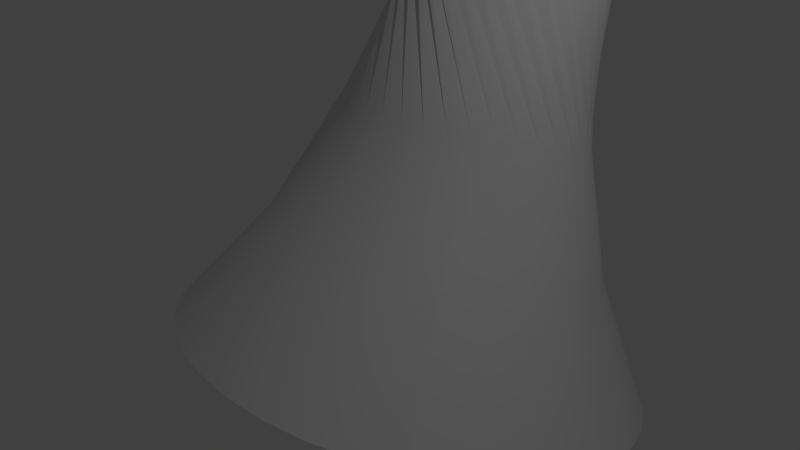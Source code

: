 # Source: whitebishop.blend  (saved by Blender 2.66.1; exported with 4.5.12 LTS)
import bpy
from mathutils import Matrix  # noqa: F401  (used for matrix-valued properties, if any)

bpy.ops.wm.read_factory_settings(use_empty=True)
scene = bpy.context.scene
scene.name = 'Scene'

# ---- collections
col_collection_1 = bpy.data.collections.new('Collection 1'); scene.collection.children.link(col_collection_1)

# ---- materials (node trees are filled in below, after node groups)
mat_material = bpy.data.materials.new('Material')
mat_material.alpha_threshold = 0.0
mat_material.use_transparent_shadow = False
mat_material.preview_render_type = 'SHADERBALL'
mat_material.roughness = 0.5
mat_material.line_color = (0.0, 0.0, 0.0, 1.0)

# ---- material node trees

# ---- world
world_world = bpy.data.worlds.new('World'); scene.world = world_world
world_world.color = (0.05088, 0.05088, 0.05088)
world_world.use_sun_shadow = False
world_world.sun_shadow_jitter_overblur = 0.0
world_world.cycles.sampling_method = 'MANUAL'
world_world.cycles.sample_map_resolution = 256

# ---- cameras
cam_camera_001 = bpy.data.cameras.new('Camera.001')
cam_camera_001.clip_end = 100.0
cam_camera_001.lens = 35.0
cam_camera_001.sensor_width = 32.0
cam_camera_001.sensor_height = 18.0
cam_camera_001.dof.focus_distance = 0.0
cam_camera_001.dof.aperture_fstop = 128.0

# ---- lights
light_point = bpy.data.lights.new('Point', 'POINT')
light_point.transmission_factor = 0.0
light_point.energy = 100.0
light_point.shadow_buffer_clip_start = 0.5
light_point.shadow_soft_size = 0.1
light_point.shadow_maximum_resolution = 0.006
light_point.use_absolute_resolution = True
light_point.cycles.use_multiple_importance_sampling = False

# ---- meshes
me_cube = bpy.data.meshes.new('Cube')
me_cube.from_pydata([(2.143, 0.3371, 0.0255), (1.54, 0.2851, 1.02), (1.173, 0.2522, 2.027), (0.4185, -0.5442, 3.585), (0.197, 0.1839, 4.239), (0.155, 0.1754, 0.02798), (2.129, 0.336, 0.02561), (2.085, 0.6798, 0.02679), (1.499, 0.5223, 1.021), (1.144, 0.4247, 2.028), (0.5685, -0.4611, 3.566), (0.1949, 0.1827, 4.24), (0.155, 0.1753, 0.02798), (2.071, 0.6762, 0.0269), (1.968, 1.007, 0.02855), (1.419, 0.7488, 1.023), (1.085, 0.5895, 2.029), (0.7072, -0.3585, 3.567), (0.1929, 0.1813, 4.24), (0.1551, 0.1752, 0.02798), (1.955, 1.001, 0.02864), (1.796, 1.309, 0.03071), (1.3, 0.9579, 1.024), (0.9984, 0.7415, 2.03), (0.8304, -0.2394, 3.588), (0.1912, 0.1796, 4.239), (0.1551, 0.1751, 0.02797), (1.784, 1.301, 0.03078), (1.574, 1.577, 0.03321), (1.146, 1.143, 1.026), (0.8867, 0.8763, 2.031), (0.9342, -0.1076, 3.629), (0.1897, 0.1777, 4.239), (0.1552, 0.175, 0.02797), (1.564, 1.567, 0.03327), (1.309, 1.802, 0.03597), (0.9626, 1.299, 1.028), (0.7533, 0.9896, 2.033), (1.016, 0.03302, 3.687), (0.1886, 0.1758, 4.238), (0.1553, 0.1749, 0.02797), (1.301, 1.79, 0.03601), (1.009, 1.977, 0.03891), (0.755, 1.421, 1.03), (0.6023, 1.078, 2.034), (1.072, 0.1781, 3.761), (0.1878, 0.1737, 4.237), (0.1554, 0.1749, 0.02797), (1.003, 1.965, 0.03893), (0.6834, 2.098, 0.04195), (0.5294, 1.504, 1.032), (0.4383, 1.139, 2.036), (1.102, 0.3233, 3.85), (0.1874, 0.1717, 4.236), (0.1555, 0.1748, 0.02797), (0.6798, 2.085, 0.04195), (0.3416, 2.16, 0.04498), (0.2928, 1.547, 1.034), (0.2661, 1.17, 2.037), (1.104, 0.4642, 3.949), (0.1873, 0.1697, 4.234), (0.1556, 0.1748, 0.02797), (0.3403, 2.147, 0.04496), (-0.00595, 2.163, 0.04792), (0.05216, 1.549, 1.036), (0.09117, 1.171, 2.039), (1.078, 0.5964, 4.057), (0.1877, 0.1678, 4.233), (0.1557, 0.1748, 0.02797), (-0.00482, 2.149, 0.04788), (-0.3486, 2.104, 0.05068), (-0.185, 1.508, 1.038), (-0.08133, 1.142, 2.04), (1.026, 0.7161, 4.17), (0.1884, 0.1661, 4.231), (0.1558, 0.1748, 0.02797), (-0.345, 2.091, 0.05062), (-0.6758, 1.987, 0.05317), (-0.4116, 1.428, 1.04), (-0.2461, 1.083, 2.041), (0.9486, 0.8195, 4.284), (0.1895, 0.1647, 4.23), (0.1559, 0.1749, 0.02797), (-0.67, 1.975, 0.05309), (-0.9779, 1.815, 0.05532), (-0.6207, 1.309, 1.041), (-0.3982, 0.9965, 2.042), (0.8481, 0.9035, 4.397), (0.1909, 0.1635, 4.228), (0.156, 0.1749, 0.02797), (-0.9699, 1.804, 0.05523), (-1.245, 1.594, 0.05706), (-0.8059, 1.155, 1.042), (-0.5329, 0.8849, 2.043), (0.7278, 0.9655, 4.504), (0.1926, 0.1626, 4.227), (0.1561, 0.175, 0.02797), (-1.236, 1.584, 0.05696), (-1.47, 1.329, 0.05834), (-0.9617, 0.9716, 1.043), (-0.6462, 0.7515, 2.044), (0.5913, 1.004, 4.602), (0.1945, 0.1621, 4.225), (0.1561, 0.1751, 0.02797), (-1.459, 1.321, 0.05823), (-1.646, 1.029, 0.05912), (-1.083, 0.764, 1.044), (-0.7346, 0.6005, 2.044), (0.4427, 1.017, 4.689), (0.1966, 0.1619, 4.224), (0.1562, 0.1752, 0.02797), (-1.633, 1.023, 0.059), (-1.767, 0.7031, 0.05938), (-1.167, 0.5384, 1.044), (-0.7954, 0.4364, 2.044), (0.2866, 1.005, 4.761), (0.1988, 0.1621, 4.223), (0.1562, 0.1753, 0.02797), (-1.753, 0.6994, 0.05926), (-1.829, 0.3612, 0.05911), (-1.21, 0.3017, 1.044), (-0.8269, 0.2643, 2.044), (0.1278, 0.9676, 4.818), (0.2011, 0.1626, 4.222), (0.1562, 0.1754, 0.02797), (-1.815, 0.3599, 0.05899), (-1.831, 0.01366, 0.05831), (-1.212, 0.06111, 1.043), (-0.8279, 0.0893, 2.044), (-0.0291, 0.9065, 4.855), (0.2033, 0.1635, 4.222), (0.1562, 0.1755, 0.02797), (-1.818, 0.01479, 0.0582), (-1.773, -0.329, 0.05702), (-1.171, -0.1761, 1.042), (-0.7986, -0.08321, 2.043), (-0.1792, 0.8234, 4.874), (0.2054, 0.1646, 4.221), (0.1562, 0.1756, 0.02797), (-1.76, -0.3254, 0.05691), (-1.656, -0.6562, 0.05527), (-1.09, -0.4027, 1.041), (-0.7398, -0.248, 2.042), (-0.3178, 0.7207, 4.873), (0.2073, 0.1661, 4.221), (0.1562, 0.1757, 0.02797), (-1.644, -0.6504, 0.05517), (-1.484, -0.9583, 0.05311), (-0.9713, -0.6118, 1.04), (-0.6532, -0.4001, 2.041), (-0.441, 0.6017, 4.852), (0.2091, 0.1678, 4.222), (0.1561, 0.1758, 0.02797), (-1.473, -0.9503, 0.05303), (-1.263, -1.226, 0.05061), (-0.8178, -0.797, 1.038), (-0.5415, -0.5348, 2.04), (-0.5448, 0.4699, 4.812), (0.2105, 0.1696, 4.222), (0.1561, 0.1759, 0.02797), (-1.253, -1.216, 0.05055), (-0.9977, -1.451, 0.04784), (-0.6344, -0.9528, 1.036), (-0.4082, -0.6481, 2.039), (-0.6261, 0.3293, 4.753), (0.2117, 0.1716, 4.223), (0.156, 0.1759, 0.02797), (-0.9896, -1.439, 0.0478), (-0.6978, -1.626, 0.0449), (-0.4268, -1.074, 1.034), (-0.2572, -0.7365, 2.037), (-0.6825, 0.1842, 4.679), (0.2125, 0.1736, 4.224), (0.1559, 0.176, 0.02797), (-0.6918, -1.614, 0.04488), (-0.372, -1.747, 0.04186), (-0.2012, -1.158, 1.032), (-0.09311, -0.7973, 2.036), (-0.7123, 0.03897, 4.59), (0.2129, 0.1757, 4.225), (0.1558, 0.176, 0.02797), (-0.3683, -1.734, 0.04186), (-0.03008, -1.81, 0.03883), (0.03546, -1.201, 1.03), (0.07902, -0.8288, 2.034), (-0.7144, -0.1019, 4.491), (0.2129, 0.1777, 4.227), (0.1557, 0.176, 0.02797), (-0.02878, -1.796, 0.03885), (0.3174, -1.812, 0.03589), (0.276, -1.203, 1.028), (0.254, -0.8298, 2.033), (-0.689, -0.2342, 4.383), (0.2126, 0.1795, 4.228), (0.1556, 0.176, 0.02797), (0.3163, -1.798, 0.03593), (0.66, -1.754, 0.03313), (0.5132, -1.162, 1.026), (0.4265, -0.8005, 2.031), (-0.6367, -0.3538, 4.27), (0.2118, 0.1812, 4.23), (0.1555, 0.176, 0.02797), (0.6565, -1.74, 0.03319), (0.9873, -1.637, 0.03064), (0.7398, -1.081, 1.024), (0.5913, -0.7416, 2.03), (-0.5592, -0.4572, 4.156), (0.2107, 0.1827, 4.231), (0.1554, 0.176, 0.02797), (0.9815, -1.624, 0.03072), (1.289, -1.465, 0.02849), (0.9489, -0.9624, 1.022), (0.7434, -0.6551, 2.029), (-0.4587, -0.5412, 4.043), (0.2093, 0.1838, 4.233), (0.1553, 0.1759, 0.02798), (1.281, -1.453, 0.02859), (1.557, -1.243, 0.02675), (1.134, -0.8088, 1.021), (0.8781, -0.5434, 2.028), (-0.3384, -0.6033, 3.936), (0.2076, 0.1847, 4.235), (0.1552, 0.1759, 0.02798), (1.547, -1.233, 0.02686), (1.782, -0.978, 0.02547), (1.29, -0.6255, 1.02), (0.9914, -0.41, 2.027), (-0.2019, -0.6415, 3.838), (0.2057, 0.1853, 4.236), (0.1551, 0.1758, 0.02798), (1.771, -0.97, 0.02559), (1.957, -0.6781, 0.02469), (1.411, -0.4178, 1.02), (1.08, -0.259, 2.027), (-0.05335, -0.6547, 3.751), (0.2036, 0.1854, 4.237), (0.1551, 0.1757, 0.02798), (1.945, -0.6722, 0.02481), (2.078, -0.3523, 0.02443), (1.495, -0.1922, 1.02), (1.141, -0.09495, 2.027), (0.1027, -0.6425, 3.679), (0.2014, 0.1853, 4.238), (0.155, 0.1756, 0.02798), (2.065, -0.3486, 0.02455), (2.141, -0.01039, 0.0247), (1.538, 0.04446, 1.02), (1.172, 0.07719, 2.027), (0.2616, -0.6053, 3.623), (0.1992, 0.1847, 4.239), (0.155, 0.1755, 0.02798), (2.127, -0.009094, 0.02482), (2.143, 0.3371, 0.0255), (1.54, 0.2851, 1.02), (1.173, 0.2522, 2.027), (0.4185, -0.5442, 3.585), (0.197, 0.1839, 4.239), (0.155, 0.1754, 0.02798), (2.129, 0.336, 0.02561)], [], [(2, 9, 10, 3), (5, 12, 13, 6), (1, 8, 9, 2), (4, 11, 12, 5), (0, 7, 8, 1), (3, 10, 11, 4), (7, 14, 15, 8), (10, 17, 18, 11), (9, 16, 17, 10), (12, 19, 20, 13), (8, 15, 16, 9), (11, 18, 19, 12), (18, 25, 26, 19), (14, 21, 22, 15), (17, 24, 25, 18), (16, 23, 24, 17), (19, 26, 27, 20), (15, 22, 23, 16), (22, 29, 30, 23), (25, 32, 33, 26), (21, 28, 29, 22), (24, 31, 32, 25), (23, 30, 31, 24), (26, 33, 34, 27), (30, 37, 38, 31), (33, 40, 41, 34), (29, 36, 37, 30), (32, 39, 40, 33), (28, 35, 36, 29), (31, 38, 39, 32), (37, 44, 45, 38), (40, 47, 48, 41), (36, 43, 44, 37), (39, 46, 47, 40), (35, 42, 43, 36), (38, 45, 46, 39), (45, 52, 53, 46), (44, 51, 52, 45), (47, 54, 55, 48), (43, 50, 51, 44), (46, 53, 54, 47), (42, 49, 50, 43), (49, 56, 57, 50), (52, 59, 60, 53), (51, 58, 59, 52), (54, 61, 62, 55), (50, 57, 58, 51), (53, 60, 61, 54), (57, 64, 65, 58), (60, 67, 68, 61), (56, 63, 64, 57), (59, 66, 67, 60), (58, 65, 66, 59), (61, 68, 69, 62), (68, 75, 76, 69), (64, 71, 72, 65), (67, 74, 75, 68), (63, 70, 71, 64), (66, 73, 74, 67), (65, 72, 73, 66), (72, 79, 80, 73), (75, 82, 83, 76), (71, 78, 79, 72), (74, 81, 82, 75), (70, 77, 78, 71), (73, 80, 81, 74), (79, 86, 87, 80), (82, 89, 90, 83), (78, 85, 86, 79), (81, 88, 89, 82), (77, 84, 85, 78), (80, 87, 88, 81), (84, 91, 92, 85), (87, 94, 95, 88), (86, 93, 94, 87), (89, 96, 97, 90), (85, 92, 93, 86), (88, 95, 96, 89), (95, 102, 103, 96), (91, 98, 99, 92), (94, 101, 102, 95), (93, 100, 101, 94), (96, 103, 104, 97), (92, 99, 100, 93), (99, 106, 107, 100), (102, 109, 110, 103), (98, 105, 106, 99), (101, 108, 109, 102), (100, 107, 108, 101), (103, 110, 111, 104), (110, 117, 118, 111), (106, 113, 114, 107), (109, 116, 117, 110), (105, 112, 113, 106), (108, 115, 116, 109), (107, 114, 115, 108), (114, 121, 122, 115), (117, 124, 125, 118), (113, 120, 121, 114), (116, 123, 124, 117), (112, 119, 120, 113), (115, 122, 123, 116), (122, 129, 130, 123), (121, 128, 129, 122), (124, 131, 132, 125), (120, 127, 128, 121), (123, 130, 131, 124), (119, 126, 127, 120), (126, 133, 134, 127), (129, 136, 137, 130), (128, 135, 136, 129), (131, 138, 139, 132), (127, 134, 135, 128), (130, 137, 138, 131), (137, 144, 145, 138), (133, 140, 141, 134), (136, 143, 144, 137), (135, 142, 143, 136), (138, 145, 146, 139), (134, 141, 142, 135), (141, 148, 149, 142), (144, 151, 152, 145), (140, 147, 148, 141), (143, 150, 151, 144), (142, 149, 150, 143), (145, 152, 153, 146), (149, 156, 157, 150), (152, 159, 160, 153), (148, 155, 156, 149), (151, 158, 159, 152), (147, 154, 155, 148), (150, 157, 158, 151), (156, 163, 164, 157), (159, 166, 167, 160), (155, 162, 163, 156), (158, 165, 166, 159), (154, 161, 162, 155), (157, 164, 165, 158), (164, 171, 172, 165), (163, 170, 171, 164), (166, 173, 174, 167), (162, 169, 170, 163), (165, 172, 173, 166), (161, 168, 169, 162), (168, 175, 176, 169), (171, 178, 179, 172), (170, 177, 178, 171), (173, 180, 181, 174), (169, 176, 177, 170), (172, 179, 180, 173), (176, 183, 184, 177), (179, 186, 187, 180), (175, 182, 183, 176), (178, 185, 186, 179), (177, 184, 185, 178), (180, 187, 188, 181), (187, 194, 195, 188), (183, 190, 191, 184), (186, 193, 194, 187), (182, 189, 190, 183), (185, 192, 193, 186), (184, 191, 192, 185), (191, 198, 199, 192), (194, 201, 202, 195), (190, 197, 198, 191), (193, 200, 201, 194), (189, 196, 197, 190), (192, 199, 200, 193), (198, 205, 206, 199), (201, 208, 209, 202), (197, 204, 205, 198), (200, 207, 208, 201), (196, 203, 204, 197), (199, 206, 207, 200), (203, 210, 211, 204), (206, 213, 214, 207), (205, 212, 213, 206), (208, 215, 216, 209), (204, 211, 212, 205), (207, 214, 215, 208), (214, 221, 222, 215), (210, 217, 218, 211), (213, 220, 221, 214), (212, 219, 220, 213), (215, 222, 223, 216), (211, 218, 219, 212), (218, 225, 226, 219), (221, 228, 229, 222), (217, 224, 225, 218), (220, 227, 228, 221), (219, 226, 227, 220), (222, 229, 230, 223), (229, 236, 237, 230), (225, 232, 233, 226), (228, 235, 236, 229), (224, 231, 232, 225), (227, 234, 235, 228), (226, 233, 234, 227), (233, 240, 241, 234), (236, 243, 244, 237), (232, 239, 240, 233), (235, 242, 243, 236), (231, 238, 239, 232), (234, 241, 242, 235), (241, 248, 249, 242), (240, 247, 248, 241), (243, 250, 251, 244), (239, 246, 247, 240), (242, 249, 250, 243), (238, 245, 246, 239), (245, 252, 253, 246), (248, 255, 256, 249), (247, 254, 255, 248), (250, 257, 258, 251), (246, 253, 254, 247), (249, 256, 257, 250)])
me_cube.polygons.foreach_set('use_smooth', [True] * 216)
_uv = me_cube.uv_layers.new(name='UVMap')
_uv.uv.foreach_set('vector', [0.6376, 0.2304, 0.6502, 0.2331, 0.5396, 0.3889, 0.5233, 0.3922, 0.206, 0.2061, 0.206, 0.2061, 0.2597, 0.006307, 0.2935, 0.01866, 0.753, 0.6429, 0.7714, 0.6399, 0.795, 0.7488, 0.7817, 0.751, 0.5702, 0.472, 0.57, 0.4721, 0.5682, 0.04144, 0.5682, 0.04144, 0.7059, 0.5332, 0.7325, 0.5288, 0.7714, 0.6399, 0.753, 0.6429, 0.5233, 0.3922, 0.5396, 0.3889, 0.57, 0.4721, 0.5702, 0.472, 0.7325, 0.5288, 0.7629, 0.5253, 0.7925, 0.6375, 0.7714, 0.6399, 0.5396, 0.3889, 0.5569, 0.388, 0.5697, 0.4721, 0.57, 0.4721, 0.6502, 0.2331, 0.6603, 0.2363, 0.5569, 0.388, 0.5396, 0.3889, 0.206, 0.2061, 0.206, 0.2061, 0.2242, 2.425e-05, 0.2597, 0.006307, 0.7714, 0.6399, 0.7925, 0.6375, 0.8104, 0.747, 0.795, 0.7488, 0.57, 0.4721, 0.5697, 0.4721, 0.5682, 0.04143, 0.5682, 0.04144, 0.5697, 0.4721, 0.5695, 0.4721, 0.5682, 0.04143, 0.5682, 0.04143, 0.7629, 0.5253, 0.7963, 0.5229, 0.8156, 0.6358, 0.7925, 0.6375, 0.5569, 0.388, 0.5745, 0.3897, 0.5695, 0.4721, 0.5697, 0.4721, 0.6603, 0.2363, 0.6676, 0.2397, 0.5745, 0.3897, 0.5569, 0.388, 0.206, 0.2061, 0.206, 0.2061, 0.1881, 0.0, 0.2242, 2.425e-05, 0.7925, 0.6375, 0.8156, 0.6358, 0.8272, 0.7458, 0.8104, 0.747, 0.8156, 0.6358, 0.8401, 0.6349, 0.845, 0.7451, 0.8272, 0.7458, 0.5695, 0.4721, 0.5692, 0.472, 0.5681, 0.04143, 0.5682, 0.04143, 0.7963, 0.5229, 0.8317, 0.5216, 0.8401, 0.6349, 0.8156, 0.6358, 0.5745, 0.3897, 0.592, 0.3937, 0.5692, 0.472, 0.5695, 0.4721, 0.6676, 0.2397, 0.6719, 0.2434, 0.592, 0.3937, 0.5745, 0.3897, 0.206, 0.2061, 0.206, 0.2061, 0.1526, 0.006235, 0.1881, 0.0, 0.845, 0.7451, 0.8633, 0.745, 0.7814, 0.9266, 0.7792, 0.9236, 0.206, 0.2061, 0.206, 0.2061, 0.1187, 0.01854, 0.1526, 0.006235, 0.8401, 0.6349, 0.8652, 0.6348, 0.8633, 0.745, 0.845, 0.7451, 0.5692, 0.472, 0.569, 0.4719, 0.5681, 0.04143, 0.5681, 0.04143, 0.8317, 0.5216, 0.8679, 0.5214, 0.8652, 0.6348, 0.8401, 0.6349, 0.592, 0.3937, 0.6089, 0.4001, 0.569, 0.4719, 0.5692, 0.472, 0.8633, 0.745, 0.8814, 0.7455, 0.7859, 0.9314, 0.7814, 0.9266, 0.206, 0.2061, 0.206, 0.2061, 0.08752, 0.03654, 0.1187, 0.01854, 0.8652, 0.6348, 0.8901, 0.6355, 0.8814, 0.7455, 0.8633, 0.745, 0.569, 0.4719, 0.5688, 0.4718, 0.5681, 0.04142, 0.5681, 0.04143, 0.8679, 0.5214, 0.904, 0.5224, 0.8901, 0.6355, 0.8652, 0.6348, 0.6089, 0.4001, 0.6245, 0.4087, 0.5688, 0.4718, 0.569, 0.4719, 0.6245, 0.4087, 0.6385, 0.4191, 0.5686, 0.4716, 0.5688, 0.4718, 0.8814, 0.7455, 0.8989, 0.7466, 0.7927, 0.9379, 0.7859, 0.9314, 0.206, 0.2061, 0.2061, 0.2061, 0.05989, 0.05969, 0.08752, 0.03654, 0.8901, 0.6355, 0.9141, 0.6369, 0.8989, 0.7466, 0.8814, 0.7455, 0.5688, 0.4718, 0.5686, 0.4716, 0.5682, 0.04142, 0.5681, 0.04142, 0.904, 0.5224, 0.9387, 0.5245, 0.9141, 0.6369, 0.8901, 0.6355, 0.9387, 0.5245, 0.971, 0.5277, 0.9365, 0.6391, 0.9141, 0.6369, 0.6385, 0.4191, 0.6504, 0.431, 0.5684, 0.4715, 0.5686, 0.4716, 0.8989, 0.7466, 0.9151, 0.7482, 0.8015, 0.946, 0.7927, 0.9379, 0.2061, 0.2061, 0.2061, 0.206, 0.0367, 0.08729, 0.05989, 0.05969, 0.9141, 0.6369, 0.9365, 0.6391, 0.9151, 0.7482, 0.8989, 0.7466, 0.5686, 0.4716, 0.5684, 0.4715, 0.5682, 0.04142, 0.5682, 0.04142, 0.9365, 0.6391, 0.9566, 0.642, 0.9297, 0.7503, 0.9151, 0.7482, 0.003627, 0.8439, 0.003478, 0.8438, 0.002604, 0.412, 0.002613, 0.412, 0.971, 0.5277, 1.0, 0.5319, 0.9566, 0.642, 0.9365, 0.6391, 0.6504, 0.431, 0.6598, 0.4441, 0.5683, 0.4713, 0.5684, 0.4715, 0.9151, 0.7482, 0.9297, 0.7503, 0.812, 0.9554, 0.8015, 0.946, 0.2061, 0.206, 0.2061, 0.206, 0.01866, 0.1185, 0.0367, 0.08729, 0.2061, 0.206, 0.2061, 0.206, 0.006307, 0.1524, 0.01866, 0.1185, 0.7544, 0.1247, 0.7724, 0.1211, 0.7972, 0.23, 0.7841, 0.2326, 0.003478, 0.8438, 0.003308, 0.8436, 0.002596, 0.412, 0.002604, 0.412, 0.7059, 0.01487, 0.732, 0.009646, 0.7724, 0.1211, 0.7544, 0.1247, 0.6598, 0.4441, 0.6666, 0.458, 0.5682, 0.4711, 0.5683, 0.4713, 0.9297, 0.7503, 0.9422, 0.7528, 0.8239, 0.9657, 0.812, 0.9554, 0.9422, 0.7528, 0.9522, 0.7557, 0.837, 0.9768, 0.8239, 0.9657, 0.2061, 0.206, 0.2061, 0.206, 2.425e-05, 0.1878, 0.006307, 0.1524, 0.7724, 0.1211, 0.7932, 0.1182, 0.8123, 0.2278, 0.7972, 0.23, 0.003308, 0.8436, 0.003124, 0.8435, 0.00259, 0.412, 0.002596, 0.412, 0.732, 0.009646, 0.762, 0.005437, 0.7932, 0.1182, 0.7724, 0.1211, 0.6666, 0.458, 0.6703, 0.4723, 0.5681, 0.4709, 0.5682, 0.4711, 0.9522, 0.7557, 0.9593, 0.7588, 0.8507, 0.9882, 0.837, 0.9768, 0.2061, 0.206, 0.2061, 0.206, 0.0, 0.2239, 2.425e-05, 0.1878, 0.7932, 0.1182, 0.8161, 0.116, 0.829, 0.2263, 0.8123, 0.2278, 0.003124, 0.8435, 0.00293, 0.8433, 0.002586, 0.412, 0.00259, 0.412, 0.762, 0.005437, 0.7951, 0.00237, 0.8161, 0.116, 0.7932, 0.1182, 0.6703, 0.4723, 0.671, 0.4865, 0.5681, 0.4707, 0.5681, 0.4709, 0.7951, 0.00237, 0.8303, 0.0005393, 0.8405, 0.1148, 0.8161, 0.116, 0.671, 0.4865, 0.6687, 0.5002, 0.5681, 0.4705, 0.5681, 0.4707, 0.829, 0.2263, 0.8467, 0.2254, 0.7629, 0.4984, 0.7607, 0.4905, 0.2061, 0.206, 0.2061, 0.206, 0.006235, 0.2594, 0.0, 0.2239, 0.8161, 0.116, 0.8405, 0.1148, 0.8467, 0.2254, 0.829, 0.2263, 0.00293, 0.8433, 0.002733, 0.8431, 0.002583, 0.412, 0.002586, 0.412, 0.002733, 0.8431, 0.002538, 0.843, 0.002583, 0.412, 0.002583, 0.412, 0.8303, 0.0005393, 0.8665, 0.0, 0.8656, 0.1144, 0.8405, 0.1148, 0.6687, 0.5002, 0.6633, 0.513, 0.5682, 0.4703, 0.5681, 0.4705, 0.8467, 0.2254, 0.865, 0.2251, 0.7682, 0.5054, 0.7629, 0.4984, 0.2061, 0.206, 0.2061, 0.206, 0.01854, 0.2933, 0.006235, 0.2594, 0.8405, 0.1148, 0.8656, 0.1144, 0.865, 0.2251, 0.8467, 0.2254, 0.8656, 0.1144, 0.8906, 0.1149, 0.8831, 0.2255, 0.865, 0.2251, 0.002538, 0.843, 0.002352, 0.8428, 0.002584, 0.412, 0.002583, 0.412, 0.8665, 0.0, 0.9026, 0.0007684, 0.8906, 0.1149, 0.8656, 0.1144, 0.6633, 0.513, 0.6551, 0.5245, 0.5683, 0.4702, 0.5682, 0.4703, 0.865, 0.2251, 0.8831, 0.2255, 0.7762, 0.5114, 0.7682, 0.5054, 0.2061, 0.206, 0.2061, 0.206, 0.03654, 0.3245, 0.01854, 0.2933, 0.2061, 0.206, 0.2061, 0.206, 0.05969, 0.3521, 0.03654, 0.3245, 0.8906, 0.1149, 0.9147, 0.1164, 0.9007, 0.2265, 0.8831, 0.2255, 0.002352, 0.8428, 0.002179, 0.8427, 0.002587, 0.412, 0.002584, 0.412, 0.9026, 0.0007684, 0.9375, 0.002821, 0.9147, 0.1164, 0.8906, 0.1149, 0.6551, 0.5245, 0.6443, 0.5343, 0.5685, 0.47, 0.5683, 0.4702, 0.8831, 0.2255, 0.9007, 0.2265, 0.7869, 0.5161, 0.7762, 0.5114, 0.9007, 0.2265, 0.9172, 0.2282, 0.7999, 0.5194, 0.7869, 0.5161, 0.2061, 0.206, 0.206, 0.206, 0.08729, 0.3753, 0.05969, 0.3521, 0.9147, 0.1164, 0.9373, 0.1186, 0.9172, 0.2282, 0.9007, 0.2265, 0.002179, 0.8409, 0.001997, 0.8408, 0.001057, 0.412, 0.001067, 0.412, 0.9375, 0.002821, 0.9702, 0.006097, 0.9373, 0.1186, 0.9147, 0.1164, 0.6443, 0.5343, 0.6313, 0.5422, 0.5687, 0.4699, 0.5685, 0.47, 0.6313, 0.5422, 0.6163, 0.5479, 0.5689, 0.4698, 0.5687, 0.4699, 0.9172, 0.2282, 0.932, 0.2304, 0.8147, 0.5212, 0.7999, 0.5194, 0.206, 0.206, 0.206, 0.2059, 0.1185, 0.3934, 0.08729, 0.3753, 0.9373, 0.1186, 0.9577, 0.1217, 0.932, 0.2304, 0.9172, 0.2282, 0.001997, 0.8408, 0.001788, 0.8408, 0.001048, 0.412, 0.001057, 0.412, 0.9702, 0.006097, 0.9996, 0.01049, 0.9577, 0.1217, 0.9373, 0.1186, 0.1182, 0.4274, 0.1444, 0.4223, 0.1856, 0.5329, 0.1675, 0.5365, 0.6163, 0.5479, 0.6, 0.5512, 0.5691, 0.4698, 0.5689, 0.4698, 0.932, 0.2304, 0.9447, 0.2331, 0.831, 0.5214, 0.8147, 0.5212, 0.206, 0.2059, 0.206, 0.2059, 0.1524, 0.4057, 0.1185, 0.3934, 0.1675, 0.5365, 0.1856, 0.5329, 0.2114, 0.6414, 0.1982, 0.644, 0.001788, 0.8408, 0.001559, 0.8408, 0.00104, 0.412, 0.001048, 0.412, 0.001559, 0.8408, 0.001317, 0.8408, 0.001034, 0.412, 0.00104, 0.412, 0.1444, 0.4223, 0.1746, 0.4181, 0.2065, 0.53, 0.1856, 0.5329, 0.6, 0.5512, 0.5827, 0.5521, 0.5693, 0.4698, 0.5691, 0.4698, 0.9447, 0.2331, 0.955, 0.2362, 0.8482, 0.5201, 0.831, 0.5214, 0.206, 0.2059, 0.206, 0.2059, 0.1878, 0.412, 0.1524, 0.4057, 0.1856, 0.5329, 0.2065, 0.53, 0.2266, 0.6393, 0.2114, 0.6414, 0.2065, 0.53, 0.2295, 0.5278, 0.2433, 0.6377, 0.2266, 0.6393, 0.001317, 0.8408, 0.001069, 0.8409, 0.001029, 0.412, 0.001034, 0.412, 0.1746, 0.4181, 0.2078, 0.4149, 0.2295, 0.5278, 0.2065, 0.53, 0.5827, 0.5521, 0.5651, 0.5504, 0.5696, 0.4698, 0.5693, 0.4698, 0.955, 0.2362, 0.9625, 0.2397, 0.8658, 0.5172, 0.8482, 0.5201, 0.206, 0.2059, 0.206, 0.2059, 0.2239, 0.412, 0.1878, 0.412, 0.9625, 0.2397, 0.9669, 0.2433, 0.8833, 0.5129, 0.8658, 0.5172, 0.206, 0.2059, 0.206, 0.2059, 0.2594, 0.4058, 0.2239, 0.412, 0.2295, 0.5278, 0.2539, 0.5264, 0.2611, 0.6367, 0.2433, 0.6377, 0.001069, 0.8409, 0.0008228, 0.8409, 0.001027, 0.412, 0.001029, 0.412, 0.2078, 0.4149, 0.2431, 0.4129, 0.2539, 0.5264, 0.2295, 0.5278, 0.5651, 0.5504, 0.5476, 0.5463, 0.5698, 0.4699, 0.5696, 0.4698, 0.2611, 0.6367, 0.2793, 0.6363, 0.201, 0.9279, 0.199, 0.9372, 0.206, 0.2059, 0.206, 0.2059, 0.2933, 0.3935, 0.2594, 0.4058, 0.2539, 0.5264, 0.279, 0.5258, 0.2793, 0.6363, 0.2611, 0.6367, 0.0008228, 0.8409, 0.0005859, 0.841, 0.001026, 0.412, 0.001027, 0.412, 0.2431, 0.4129, 0.2793, 0.412, 0.279, 0.5258, 0.2539, 0.5264, 0.5476, 0.5463, 0.5308, 0.5399, 0.5701, 0.4699, 0.5698, 0.4699, 0.5308, 0.5399, 0.5151, 0.5314, 0.5703, 0.4701, 0.5701, 0.4699, 0.2793, 0.6363, 0.2975, 0.6364, 0.2053, 0.9172, 0.201, 0.9279, 0.206, 0.2059, 0.206, 0.206, 0.3245, 0.3755, 0.2933, 0.3935, 0.279, 0.5258, 0.304, 0.5261, 0.2975, 0.6364, 0.2793, 0.6363, 0.0005859, 0.841, 0.0003655, 0.8411, 0.001027, 0.412, 0.001026, 0.412, 0.2793, 0.412, 0.3154, 0.4124, 0.304, 0.5261, 0.279, 0.5258, 0.3154, 0.4124, 0.3502, 0.414, 0.3281, 0.5271, 0.304, 0.5261, 0.5151, 0.5314, 0.5011, 0.521, 0.5705, 0.4702, 0.5703, 0.4701, 0.2975, 0.6364, 0.315, 0.6372, 0.2118, 0.9054, 0.2053, 0.9172, 0.206, 0.206, 0.206, 0.206, 0.3521, 0.3523, 0.3245, 0.3755, 0.304, 0.5261, 0.3281, 0.5271, 0.315, 0.6372, 0.2975, 0.6364, 0.0003655, 0.8411, 0.0001682, 0.8412, 0.00103, 0.412, 0.001027, 0.412, 0.3281, 0.5271, 0.3506, 0.529, 0.3314, 0.6386, 0.315, 0.6372, 0.0001682, 0.8412, 0.0, 0.8413, 0.001035, 0.412, 0.00103, 0.412, 0.3502, 0.414, 0.3828, 0.4167, 0.3506, 0.529, 0.3281, 0.5271, 0.5011, 0.521, 0.4892, 0.5091, 0.5707, 0.4704, 0.5705, 0.4702, 0.315, 0.6372, 0.3314, 0.6386, 0.2204, 0.8928, 0.2118, 0.9054, 0.206, 0.206, 0.206, 0.206, 0.3753, 0.3247, 0.3521, 0.3523, 0.206, 0.206, 0.2059, 0.206, 0.3934, 0.2935, 0.3753, 0.3247, 0.3506, 0.529, 0.3709, 0.5317, 0.3461, 0.6405, 0.3314, 0.6386, 0.1182, 0.8428, 0.118, 0.843, 0.1174, 0.412, 0.1174, 0.412, 0.3828, 0.4167, 0.412, 0.4205, 0.3709, 0.5317, 0.3506, 0.529, 0.4892, 0.5091, 0.4798, 0.496, 0.5708, 0.4706, 0.5707, 0.4704, 0.3314, 0.6386, 0.3461, 0.6405, 0.2307, 0.8799, 0.2204, 0.8928, 0.3461, 0.6405, 0.3587, 0.6429, 0.2425, 0.867, 0.2307, 0.8799, 0.2059, 0.206, 0.2059, 0.206, 0.4057, 0.2597, 0.3934, 0.2935, 0.4601, 0.1244, 0.4783, 0.1209, 0.5028, 0.2298, 0.4896, 0.2324, 0.118, 0.843, 0.1178, 0.8432, 0.1174, 0.412, 0.1174, 0.412, 0.412, 0.01453, 0.4383, 0.009376, 0.4783, 0.1209, 0.4601, 0.1244, 0.4798, 0.496, 0.4731, 0.482, 0.5709, 0.4708, 0.5708, 0.4706, 0.3587, 0.6429, 0.3689, 0.6458, 0.2554, 0.8545, 0.2425, 0.867, 0.2059, 0.206, 0.2059, 0.206, 0.412, 0.2242, 0.4057, 0.2597, 0.4783, 0.1209, 0.4992, 0.118, 0.5181, 0.2277, 0.5028, 0.2298, 0.1178, 0.8432, 0.1177, 0.8434, 0.1174, 0.412, 0.1174, 0.412, 0.4383, 0.009376, 0.4685, 0.005236, 0.4992, 0.118, 0.4783, 0.1209, 0.4731, 0.482, 0.4693, 0.4678, 0.5709, 0.471, 0.5709, 0.4708, 0.4685, 0.005236, 0.5018, 0.002239, 0.5222, 0.1159, 0.4992, 0.118, 0.4693, 0.4678, 0.4686, 0.4536, 0.571, 0.4712, 0.5709, 0.471, 0.3689, 0.6458, 0.3762, 0.6489, 0.269, 0.8428, 0.2554, 0.8545, 0.2059, 0.206, 0.2059, 0.206, 0.412, 0.1881, 0.412, 0.2242, 0.4992, 0.118, 0.5222, 0.1159, 0.5348, 0.2262, 0.5181, 0.2277, 0.1177, 0.8434, 0.1175, 0.8435, 0.1174, 0.412, 0.1174, 0.412, 0.1175, 0.8435, 0.1173, 0.8437, 0.1174, 0.412, 0.1174, 0.412, 0.5018, 0.002239, 0.5371, 0.0004755, 0.5467, 0.1147, 0.5222, 0.1159, 0.4686, 0.4536, 0.4709, 0.4398, 0.5709, 0.4714, 0.571, 0.4712, 0.5348, 0.2262, 0.5526, 0.2253, 0.4709, 0.4398, 0.4686, 0.4536, 0.2059, 0.206, 0.2059, 0.206, 0.4058, 0.1526, 0.412, 0.1881, 0.5222, 0.1159, 0.5467, 0.1147, 0.5526, 0.2253, 0.5348, 0.2262, 0.5467, 0.1147, 0.5717, 0.1144, 0.5708, 0.2251, 0.5526, 0.2253, 0.1173, 0.8437, 0.1171, 0.8438, 0.1174, 0.412, 0.1174, 0.412, 0.5371, 0.0004755, 0.5733, 0.0, 0.5717, 0.1144, 0.5467, 0.1147, 0.4709, 0.4398, 0.4763, 0.4271, 0.5708, 0.4715, 0.5709, 0.4714, 0.5526, 0.2253, 0.5708, 0.2251, 0.4763, 0.4271, 0.4709, 0.4398, 0.2059, 0.206, 0.2059, 0.206, 0.3935, 0.1187, 0.4058, 0.1526, 0.2059, 0.206, 0.206, 0.206, 0.3755, 0.08752, 0.3935, 0.1187, 0.5717, 0.1144, 0.5967, 0.1149, 0.589, 0.2255, 0.5708, 0.2251, 0.1171, 0.8438, 0.1169, 0.8439, 0.1174, 0.412, 0.1174, 0.412, 0.5733, 0.0, 0.6094, 0.0008266, 0.5967, 0.1149, 0.5717, 0.1144, 0.4763, 0.4271, 0.4845, 0.4156, 0.5707, 0.4717, 0.5708, 0.4715, 0.5708, 0.2251, 0.589, 0.2255, 0.4845, 0.4156, 0.4763, 0.4271, 0.589, 0.2255, 0.6065, 0.2265, 0.4953, 0.4057, 0.4845, 0.4156, 0.206, 0.206, 0.206, 0.2061, 0.3523, 0.05989, 0.3755, 0.08752, 0.5967, 0.1149, 0.6208, 0.1164, 0.6065, 0.2265, 0.589, 0.2255, 0.1169, 0.8439, 0.1167, 0.844, 0.1174, 0.412, 0.1174, 0.412, 0.6094, 0.0008266, 0.6442, 0.00293, 0.6208, 0.1164, 0.5967, 0.1149, 0.4845, 0.4156, 0.4953, 0.4057, 0.5706, 0.4718, 0.5707, 0.4717, 0.4953, 0.4057, 0.5084, 0.3979, 0.5704, 0.4719, 0.5706, 0.4718, 0.6065, 0.2265, 0.6229, 0.2282, 0.5084, 0.3979, 0.4953, 0.4057, 0.206, 0.2061, 0.206, 0.2061, 0.3247, 0.0367, 0.3523, 0.05989, 0.6208, 0.1164, 0.6433, 0.1187, 0.6229, 0.2282, 0.6065, 0.2265, 0.5706, 0.4718, 0.5704, 0.4719, 0.5682, 0.04144, 0.5682, 0.04144, 0.6442, 0.00293, 0.6767, 0.006247, 0.6433, 0.1187, 0.6208, 0.1164, 0.6767, 0.006247, 0.7059, 0.01068, 0.6636, 0.1218, 0.6433, 0.1187, 0.5084, 0.3979, 0.5233, 0.3922, 0.5702, 0.472, 0.5704, 0.4719, 0.6229, 0.2282, 0.6376, 0.2304, 0.5233, 0.3922, 0.5084, 0.3979, 0.206, 0.2061, 0.206, 0.2061, 0.2935, 0.01866, 0.3247, 0.0367, 0.6433, 0.1187, 0.6636, 0.1218, 0.6376, 0.2304, 0.6229, 0.2282, 0.5704, 0.4719, 0.5702, 0.472, 0.5682, 0.04144, 0.5682, 0.04144])
me_cube.materials.append(mat_material)
me_cube.use_remesh_preserve_volume = False
me_cube.use_remesh_preserve_attributes = False
me_cube.use_mirror_vertex_groups = False
me_cube.update()

# ---- objects
ob_camera = bpy.data.objects.new('Camera', cam_camera_001)
ob_point = bpy.data.objects.new('Point', light_point)
ob_cube = bpy.data.objects.new('Cube', me_cube)

# ---- transforms, parenting, visibility, modifiers, constraints
ob_camera.location = (7.097, 0.2013, 3.037)
ob_camera.rotation_euler = (1.284, -0.2192, 1.686)
ob_camera.lineart.crease_threshold = 0.0
ob_point.location = (4.349, 1.449, 5.926)
ob_point.lineart.crease_threshold = 0.0
ob_cube.location = (0.0, 0.0, 0.0)
ob_cube.lock_rotations_4d = False
ob_cube.empty_display_type = 'ARROWS'
ob_cube.lineart.crease_threshold = 0.0

# ---- collection membership
col_collection_1.objects.link(ob_camera)
col_collection_1.objects.link(ob_point)
col_collection_1.objects.link(ob_cube)

# ---- scene / render settings (as saved in the file)
scene.camera = ob_camera
scene.frame_start = 1; scene.frame_end = 250; scene.frame_set(1)
scene.render.engine = 'BLENDER_EEVEE_NEXT'
scene.render.image_settings.color_mode = 'RGB'
scene.render.image_settings.compression = 90
scene.render.resolution_percentage = 50
scene.render.dither_intensity = 0.0
scene.cycles.use_denoising = False
scene.cycles.samples = 10
scene.cycles.sampling_pattern = 'TABULATED_SOBOL'
scene.cycles.light_sampling_threshold = 0.0
scene.cycles.use_adaptive_sampling = False
scene.cycles.use_light_tree = False
scene.cycles.blur_glossy = 0.0
scene.cycles.volume_bounces = 1
scene.cycles.pixel_filter_type = 'GAUSSIAN'
scene.cycles.sample_clamp_indirect = 0.0
scene.view_settings.view_transform = 'Standard'
bpy.context.view_layer.update()
